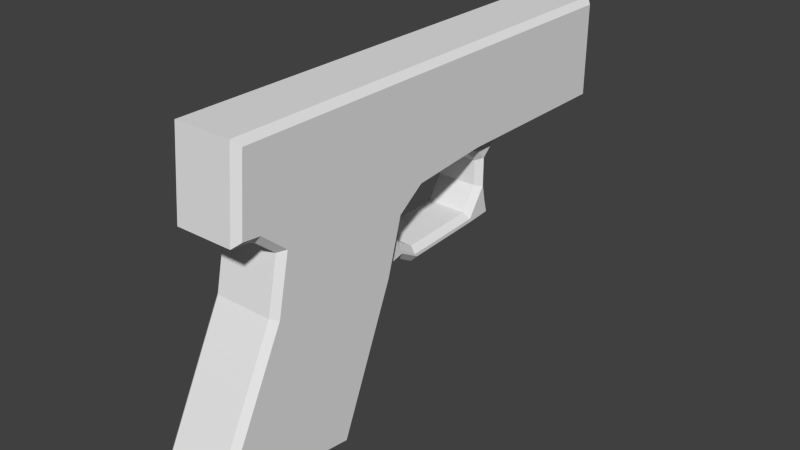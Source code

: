 # Source: itm_eq_pistol.blend  (saved by Blender 2.67.0; exported with 4.5.12 LTS)
import bpy
from mathutils import Matrix  # noqa: F401  (used for matrix-valued properties, if any)

bpy.ops.wm.read_factory_settings(use_empty=True)
scene = bpy.context.scene
scene.name = 'Scene'

# ---- collections
col_collection_1 = bpy.data.collections.new('Collection 1'); scene.collection.children.link(col_collection_1)

# ---- materials (node trees are filled in below, after node groups)
mat_material = bpy.data.materials.new('Material')
mat_material.alpha_threshold = 0.0
mat_material.use_transparent_shadow = False
mat_material.roughness = 0.5
mat_material.line_color = (0.0, 0.0, 0.0, 1.0)

# ---- material node trees

# ---- world
world_world = bpy.data.worlds.new('World'); scene.world = world_world
world_world.color = (0.05088, 0.05088, 0.05088)
world_world.use_sun_shadow = False
world_world.sun_shadow_jitter_overblur = 0.0
world_world.cycles.sampling_method = 'MANUAL'
world_world.cycles.sample_map_resolution = 256

# ---- meshes
me_cube = bpy.data.meshes.new('Cube')
me_cube.from_pydata([(0.02618, 0.0136, 0.004206), (-0.06118, 0.009479, 0.06217), (-0.03318, 0.0136, -0.004474), (0.03682, 0.0136, 0.009526), (0.004625, 0.0136, 0.07309), (-0.06846, 0.009479, 0.08709), (-0.0006955, 0.0136, 0.09801), (-0.07182, 0.009479, 0.06441), (-0.07294, 0.009479, 0.07169), (-0.08134, 0.009479, 0.05909), (-0.08134, 0.009479, 0.06637), (-0.1189, 0.009479, 0.06077), (-0.1175, 0.009479, 0.06805), (-0.1345, 0.009479, 0.06189), (-0.132, 0.009479, 0.07113), (-0.1247, 0.009479, 0.07869), (-0.1306, 0.009479, 0.07869), (-0.1247, 0.009479, 0.09045), (-0.1306, 0.009479, 0.09045), (-0.2037, 0.0136, 0.147), (-0.2037, 0.0136, 0.09839), (-0.01386, 0.0136, 0.147), (-0.08106, 0.0136, 0.147), (-0.0006955, 0.0136, 0.147), (0.009665, 0.0136, 0.1067), (0.009665, 0.0136, 0.147), (0.02002, 0.0136, 0.1078), (0.01666, 0.0136, 0.147), (-0.07994, 0.0136, 0.09521), (-0.09058, 0.0136, 0.147), (-0.1169, 0.009479, 0.09829), (-0.1211, 0.0136, 0.147), (-0.1393, 0.009479, 0.09829), (-0.1508, 0.0136, 0.147), (-0.2037, 0.007575, 0.139), (-0.2037, 0.007575, 0.1244), (-0.2078, 0.006175, 0.1376), (-0.2076, 0.006175, 0.1255), (-0.05853, 0.01651, 0.0631), (-0.03143, 0.01651, -0.001389), (0.02533, 0.01651, 0.006912), (0.03305, 0.01651, 0.01077), (0.001962, 0.01651, 0.07215), (-0.003786, 0.01651, 0.09907), (-0.06604, 0.01651, 0.08881), (-0.2009, 0.01651, 0.1442), (-0.1508, 0.01651, 0.1442), (-0.1393, 0.01651, 0.1011), (-0.2009, 0.01651, 0.1011), (-0.01386, 0.01651, 0.1442), (-0.08106, 0.01651, 0.1442), (-0.0006955, 0.01651, 0.1442), (0.008518, 0.01651, 0.1094), (0.009665, 0.01651, 0.1442), (0.01409, 0.01651, 0.1442), (0.017, 0.01651, 0.1103), (-0.07894, 0.01651, 0.09793), (-0.09058, 0.01651, 0.1442), (-0.1168, 0.01651, 0.1011), (-0.1211, 0.01651, 0.1442), (-0.06845, 0.01224, 0.07708), (-0.06517, 0.01224, 0.06587), (-0.07227, 0.01224, 0.06736), (-0.07054, 0.01224, 0.06989), (-0.08201, 0.01224, 0.06192), (-0.08058, 0.01224, 0.06353), (-0.1187, 0.01224, 0.06356), (-0.119, 0.01224, 0.06531), (-0.1293, 0.01224, 0.0705), (-0.1309, 0.01224, 0.06444), (-0.1275, 0.01224, 0.07782), (-0.1278, 0.01224, 0.07843), (-0.1275, 0.01224, 0.09161), (-0.1278, 0.01224, 0.09169), (-0.1237, 0.01224, 0.09549), (-0.132, 0.01224, 0.09549), (-0.2037, 0.0136, 0.1226), (0.01834, 0.0136, 0.1274), (-0.2037, 0.009059, 0.1317), (-0.2077, 0.007659, 0.1315), (-0.2009, 0.01651, 0.1226), (0.01555, 0.01651, 0.1273), (-0.2077, 0.006259, 0.1315), (-0.2048, 0.006259, 0.1315), (0.02618, 1.541e-08, 0.004206), (-0.005735, -3.455e-09, 0.06805), (-0.06118, -3.512e-08, 0.06217), (-0.03318, -1.882e-08, -0.004474), (0.02618, -0.0136, 0.004206), (-0.06118, -0.00948, 0.06217), (-0.03318, -0.0136, -0.004474), (0.03682, 2.061e-08, 0.009526), (0.004625, 2.586e-09, 0.07309), (0.03682, -0.0136, 0.009526), (0.004625, -0.0136, 0.07309), (-0.01386, -8.076e-09, 0.09269), (-0.06846, -3.867e-08, 0.08709), (-0.06846, -0.00948, 0.08709), (-0.0006955, -4.214e-10, 0.09801), (-0.0006955, -0.0136, 0.09801), (-0.07182, -4.032e-08, 0.06441), (-0.07182, -0.00948, 0.06441), (-0.07294, -4.086e-08, 0.07169), (-0.07294, -0.00948, 0.07169), (-0.08134, -4.497e-08, 0.05909), (-0.08134, -0.00948, 0.05909), (-0.08134, -4.497e-08, 0.06637), (-0.08134, -0.00948, 0.06637), (-0.1189, -6.852e-08, 0.06077), (-0.1189, -0.00948, 0.06077), (-0.1175, -6.784e-08, 0.06805), (-0.1175, -0.00948, 0.06805), (-0.1345, -7.619e-08, 0.06189), (-0.1345, -0.00948, 0.06189), (-0.132, -7.495e-08, 0.07113), (-0.132, -0.00948, 0.07113), (-0.1247, -7.14e-08, 0.07869), (-0.1247, -0.00948, 0.07869), (-0.1306, -7.427e-08, 0.07869), (-0.1306, -0.00948, 0.07869), (-0.1247, -7.14e-08, 0.09045), (-0.1247, -0.00948, 0.09045), (-0.1306, -7.427e-08, 0.09045), (-0.1306, -0.00948, 0.09045), (-0.2037, -0.0136, 0.147), (-0.2037, -1.204e-07, 0.147), (-0.2037, -0.0136, 0.09839), (-0.01386, -8.076e-09, 0.147), (-0.08106, -4.483e-08, 0.147), (-0.01386, -0.0136, 0.147), (-0.08106, -0.0136, 0.147), (-0.0006955, -4.214e-10, 0.147), (-0.0006955, -0.0136, 0.147), (0.009665, 5.376e-09, 0.1067), (0.009665, -0.0136, 0.1067), (0.009665, 5.376e-09, 0.147), (0.009665, -0.0136, 0.147), (0.02002, 1.109e-08, 0.1078), (0.02002, -0.0136, 0.1078), (0.01666, 9.449e-09, 0.147), (0.01666, -0.0136, 0.147), (-0.07994, -4.428e-08, 0.09521), (-0.07994, -0.0136, 0.09521), (-0.09058, -5.47e-08, 0.147), (-0.09058, -0.0136, 0.147), (-0.1169, -6.756e-08, 0.09829), (-0.1169, -0.00948, 0.09829), (-0.1211, -6.962e-08, 0.147), (-0.1211, -0.0136, 0.147), (-0.1393, -7.851e-08, 0.09829), (-0.1393, -0.00948, 0.09829), (-0.1508, -8.412e-08, 0.147), (-0.1508, -0.0136, 0.147), (-0.2037, -0.007575, 0.139), (-0.2037, -1.204e-07, 0.1405), (-0.2037, -0.007575, 0.1244), (-0.2037, -1.204e-07, 0.1231), (-0.2078, -0.006175, 0.1376), (-0.2078, -1.224e-07, 0.139), (-0.2076, -0.006175, 0.1255), (-0.2076, -1.223e-07, 0.1241), (-0.05853, -0.01651, 0.0631), (-0.03143, -0.01651, -0.001389), (0.02533, -0.01651, 0.006912), (0.03305, -0.01651, 0.01077), (0.001962, -0.01651, 0.07215), (-0.003786, -0.01651, 0.09907), (-0.06604, -0.01651, 0.08881), (-0.2009, -0.01651, 0.1442), (-0.1508, -0.01651, 0.1442), (-0.1393, -0.01651, 0.1011), (-0.2009, -0.01651, 0.1011), (-0.01386, -0.01651, 0.1442), (-0.08106, -0.01651, 0.1442), (-0.0006955, -0.01651, 0.1442), (0.008518, -0.01651, 0.1094), (0.009665, -0.01651, 0.1442), (0.01409, -0.01651, 0.1442), (0.017, -0.01651, 0.1103), (-0.07894, -0.01651, 0.09793), (-0.09058, -0.01651, 0.1442), (-0.1168, -0.01651, 0.1011), (-0.1211, -0.01651, 0.1442), (-0.06845, -0.01224, 0.07708), (-0.06517, -0.01224, 0.06587), (-0.07227, -0.01224, 0.06736), (-0.07054, -0.01224, 0.06989), (-0.08201, -0.01224, 0.06192), (-0.08058, -0.01224, 0.06353), (-0.1187, -0.01224, 0.06356), (-0.119, -0.01224, 0.06531), (-0.1293, -0.01224, 0.0705), (-0.1309, -0.01224, 0.06444), (-0.1275, -0.01224, 0.07782), (-0.1278, -0.01224, 0.07843), (-0.1275, -0.01224, 0.09161), (-0.1278, -0.01224, 0.09169), (-0.1237, -0.01224, 0.09549), (-0.132, -0.01224, 0.09549), (-0.2078, -1.224e-07, 0.1362), (-0.2076, -1.223e-07, 0.1269), (-0.2078, -1.224e-07, 0.1373), (-0.2076, -1.223e-07, 0.1261), (-0.2049, -1.21e-07, 0.1362), (-0.2047, -1.209e-07, 0.1269), (-0.2049, -1.21e-07, 0.1373), (-0.2047, -1.209e-07, 0.1261), (-0.2037, -0.0136, 0.1226), (-0.2037, -1.204e-07, 0.09839), (0.01834, -0.0136, 0.1274), (0.01834, 1.027e-08, 0.1274), (-0.2037, -0.009059, 0.1317), (-0.2037, -1.204e-07, 0.1317), (-0.2077, -0.007659, 0.1315), (-0.2009, -0.01651, 0.1226), (0.01555, -0.01651, 0.1273), (-0.2077, -0.006259, 0.1315), (-0.2077, -1.224e-07, 0.1315), (-0.2048, -0.006259, 0.1315), (-0.2048, -1.209e-07, 0.1315)], [], [(84, 0, 3, 91), (43, 42, 41, 40, 39, 38, 44, 56, 58, 47, 48, 80, 45, 46, 59, 57, 50, 49, 51, 53, 54, 81, 55, 52), (1, 2, 87, 86), (2, 0, 84, 87), (3, 4, 92, 91), (92, 4, 6, 98), (1, 86, 100, 7), (96, 5, 8, 102), (102, 8, 10, 106), (7, 100, 104, 9), (9, 104, 108, 11), (106, 10, 12, 110), (13, 112, 114, 14), (11, 108, 112, 13), (110, 12, 15, 116), (14, 114, 118, 16), (35, 156, 160, 37), (116, 15, 17, 120), (16, 118, 122, 18), (151, 33, 19, 125), (21, 22, 128, 127), (21, 127, 131, 23), (98, 6, 24, 133), (23, 131, 135, 25), (210, 77, 27, 139), (133, 24, 26, 137), (25, 135, 139, 27), (128, 22, 29, 143), (5, 96, 141, 28), (28, 141, 145, 30), (143, 29, 31, 147), (147, 31, 33, 151), (18, 122, 149, 32), (68, 71, 73, 75, 74, 72, 70, 67, 65, 63, 60, 61, 62, 64, 66, 69), (120, 17, 30, 145), (76, 20, 35, 78), (125, 19, 34, 154), (78, 35, 37, 79), (154, 34, 36, 158), (38, 39, 2, 1), (39, 40, 0, 2), (41, 42, 4, 3), (40, 41, 3, 0), (42, 43, 6, 4), (46, 45, 19, 33), (48, 47, 32, 20), (80, 48, 20, 76), (49, 50, 22, 21), (51, 49, 21, 23), (43, 52, 24, 6), (53, 51, 23, 25), (81, 54, 27, 77), (52, 55, 26, 24), (54, 53, 25, 27), (56, 44, 5, 28), (50, 57, 29, 22), (58, 56, 28, 30), (57, 59, 31, 29), (47, 58, 30, 32), (59, 46, 33, 31), (5, 44, 38, 1, 61, 60), (62, 61, 1, 7), (60, 63, 8, 5), (64, 62, 7, 9), (63, 65, 10, 8), (66, 64, 9, 11), (65, 67, 12, 10), (68, 69, 13, 14), (69, 66, 11, 13), (67, 70, 15, 12), (71, 68, 14, 16), (70, 72, 17, 15), (73, 71, 16, 18), (74, 75, 32, 30), (75, 73, 18, 32), (72, 74, 30, 17), (82, 199, 36, 79), (199, 201, 158, 36), (202, 200, 37, 160), (83, 219, 205, 203), (82, 200, 204, 83), (137, 26, 77, 210), (19, 76, 78, 34), (34, 78, 79, 36), (45, 80, 76, 19), (55, 81, 77, 26), (200, 82, 79, 37), (204, 206, 219, 83), (199, 82, 83, 203), (32, 149, 208, 20), (20, 208, 156, 35), (84, 91, 93, 88), (166, 175, 178, 215, 177, 176, 174, 172, 173, 180, 182, 169, 168, 214, 171, 170, 181, 179, 167, 161, 162, 163, 164, 165), (89, 86, 87, 90), (90, 87, 84, 88), (93, 91, 92, 94), (85, 92, 91, 84), (92, 98, 99, 94), (85, 95, 98, 92), (89, 101, 100, 86), (96, 102, 103, 97), (86, 100, 102, 96), (102, 106, 107, 103), (100, 104, 106, 102), (101, 105, 104, 100), (105, 109, 108, 104), (106, 110, 111, 107), (104, 108, 110, 106), (113, 115, 114, 112), (109, 113, 112, 108), (114, 118, 116, 110), (108, 112, 114, 110), (118, 122, 120, 116), (110, 116, 117, 111), (115, 119, 118, 114), (155, 159, 160, 156), (116, 120, 121, 117), (119, 123, 122, 118), (151, 125, 124, 152), (129, 127, 128, 130), (129, 132, 131, 127), (98, 133, 134, 99), (132, 136, 135, 131), (210, 139, 140, 209), (133, 137, 138, 134), (136, 140, 139, 135), (128, 143, 144, 130), (97, 142, 141, 96), (142, 146, 145, 141), (143, 147, 148, 144), (147, 151, 152, 148), (122, 149, 145, 120), (123, 150, 149, 122), (191, 192, 189, 187, 185, 184, 183, 186, 188, 190, 193, 195, 197, 198, 196, 194), (120, 145, 146, 121), (207, 211, 155, 126), (208, 212, 154, 125), (125, 154, 153, 124), (200, 204, 206, 202), (211, 213, 159, 155), (154, 158, 157, 153), (161, 89, 90, 162), (162, 90, 88, 163), (164, 93, 94, 165), (163, 88, 93, 164), (165, 94, 99, 166), (169, 152, 124, 168), (171, 126, 150, 170), (214, 207, 126, 171), (172, 129, 130, 173), (174, 132, 129, 172), (166, 99, 134, 175), (176, 136, 132, 174), (215, 209, 140, 177), (175, 134, 138, 178), (177, 140, 136, 176), (179, 142, 97, 167), (173, 130, 144, 180), (181, 146, 142, 179), (180, 144, 148, 182), (170, 150, 146, 181), (182, 148, 152, 169), (97, 183, 184, 89, 161, 167), (185, 101, 89, 184), (183, 97, 103, 186), (187, 105, 101, 185), (186, 103, 107, 188), (189, 109, 105, 187), (188, 107, 111, 190), (191, 115, 113, 192), (192, 113, 109, 189), (190, 111, 117, 193), (194, 119, 115, 191), (193, 117, 121, 195), (196, 123, 119, 194), (197, 146, 150, 198), (198, 150, 123, 196), (195, 121, 146, 197), (216, 213, 157, 199), (199, 157, 158, 201), (202, 160, 159, 200), (218, 203, 205, 219), (217, 219, 205, 201), (201, 205, 203, 199), (216, 218, 204, 200), (137, 210, 209, 138), (124, 153, 211, 207), (153, 157, 213, 211), (168, 124, 207, 214), (178, 138, 209, 215), (200, 159, 213, 216), (204, 218, 219, 206), (202, 206, 219, 217), (199, 203, 218, 216), (150, 126, 208, 149), (126, 155, 156, 208), (212, 217, 158, 154), (217, 160, 202), (208, 156, 212), (156, 160, 217, 212), (201, 158, 217)])
_uv = me_cube.uv_layers.new(name='UVMap')
_uv.uv.foreach_set('vector', [0.5789, 0.263, 0.5786, 0.2856, 0.5605, 0.2862, 0.5608, 0.2636, 0.1823, 0.5602, 0.1582, 0.4531, 0.0319, 0.21, 0.06233, 0.1942, 0.287, 0.1584, 0.3976, 0.4142, 0.4287, 0.5163, 0.4803, 0.552, 0.6305, 0.5628, 0.7197, 0.5617, 0.964, 0.5587, 0.9651, 0.6446, 0.9661, 0.7306, 0.7674, 0.733, 0.6497, 0.7344, 0.5287, 0.7359, 0.4909, 0.7364, 0.2244, 0.7396, 0.1723, 0.7402, 0.1312, 0.7407, 0.1136, 0.741, 0.107, 0.6734, 0.1004, 0.6059, 0.134, 0.6019, 0.8051, 0.2574, 0.6941, 0.2647, 0.6941, 0.242, 0.8051, 0.2417, 0.6785, 0.2858, 0.5786, 0.2856, 0.5789, 0.263, 0.6788, 0.2632, 0.6941, 0.3023, 0.8104, 0.3019, 0.8104, 0.3246, 0.6941, 0.325, 0.8104, 0.3246, 0.8104, 0.3019, 0.853, 0.3018, 0.8531, 0.3245, 0.8068, 0.264, 0.8068, 0.2483, 0.8245, 0.2488, 0.8245, 0.2644, 0.9479, 0.2696, 0.9478, 0.2854, 0.9219, 0.2853, 0.922, 0.2695, 0.601, 0.263, 0.601, 0.2472, 0.6158, 0.2471, 0.6158, 0.2629, 0.8245, 0.2644, 0.8245, 0.2488, 0.8407, 0.248, 0.8407, 0.2636, 0.8407, 0.2636, 0.8407, 0.248, 0.9035, 0.2485, 0.9035, 0.2642, 0.6158, 0.2629, 0.6158, 0.2471, 0.6758, 0.2473, 0.6758, 0.263, 0.853, 0.2478, 0.8531, 0.232, 0.8686, 0.2321, 0.8685, 0.2479, 0.9035, 0.2642, 0.9035, 0.2485, 0.9297, 0.2488, 0.9297, 0.2645, 0.8106, 0.2478, 0.8106, 0.2321, 0.8309, 0.2321, 0.8308, 0.2479, 0.8685, 0.2479, 0.8686, 0.2321, 0.8813, 0.2321, 0.8812, 0.2479, 0.6941, 0.2841, 0.6813, 0.2841, 0.6815, 0.2777, 0.6919, 0.2777, 0.8308, 0.2479, 0.8309, 0.2321, 0.85, 0.2322, 0.8499, 0.248, 0.8812, 0.2479, 0.8813, 0.2321, 0.901, 0.2322, 0.9009, 0.248, 0.84, 0.382, 0.8399, 0.3593, 0.9282, 0.3592, 0.9283, 0.3819, 0.6115, 0.3596, 0.7236, 0.3595, 0.7236, 0.3821, 0.6115, 0.3823, 0.6115, 0.3596, 0.6115, 0.3823, 0.5896, 0.3823, 0.5895, 0.3596, 0.5959, 0.2339, 0.5957, 0.2565, 0.5779, 0.2577, 0.5781, 0.2351, 0.5895, 0.3596, 0.5896, 0.3823, 0.5723, 0.3823, 0.5722, 0.3596, 0.8893, 0.2972, 0.8894, 0.2745, 0.9219, 0.2746, 0.9219, 0.2973, 0.5781, 0.2351, 0.5779, 0.2577, 0.5605, 0.2577, 0.5607, 0.2352, 0.5722, 0.3596, 0.5723, 0.3823, 0.5606, 0.3823, 0.5605, 0.3597, 0.7236, 0.3821, 0.7236, 0.3595, 0.7395, 0.3594, 0.7395, 0.3821, 0.6981, 0.3407, 0.698, 0.325, 0.7168, 0.3262, 0.717, 0.3488, 0.717, 0.3488, 0.7168, 0.3262, 0.7786, 0.3264, 0.7787, 0.3421, 0.7395, 0.3821, 0.7395, 0.3594, 0.7904, 0.3594, 0.7905, 0.3821, 0.7905, 0.3821, 0.7904, 0.3594, 0.8399, 0.3593, 0.84, 0.382, 0.802, 0.3407, 0.8019, 0.325, 0.8161, 0.3262, 0.8162, 0.3419, 0.8665, 0.3384, 0.861, 0.3707, 0.8616, 0.4246, 0.8788, 0.4398, 0.845, 0.4402, 0.8605, 0.4242, 0.8598, 0.3683, 0.8246, 0.3179, 0.6694, 0.3125, 0.6292, 0.3388, 0.6211, 0.3682, 0.6073, 0.3228, 0.636, 0.3285, 0.6751, 0.3059, 0.8234, 0.3108, 0.8729, 0.3137, 0.7921, 0.325, 0.7922, 0.3407, 0.7787, 0.3421, 0.7786, 0.3264, 0.8967, 0.3249, 0.8561, 0.325, 0.8996, 0.3147, 0.9118, 0.3172, 0.9374, 0.3021, 0.9375, 0.3247, 0.924, 0.3147, 0.9266, 0.3021, 0.9363, 0.3322, 0.9241, 0.3316, 0.9261, 0.325, 0.9362, 0.3253, 0.6941, 0.2913, 0.6814, 0.2913, 0.6836, 0.2841, 0.6939, 0.2842, 0.8068, 0.2692, 0.6994, 0.2695, 0.6941, 0.2647, 0.8051, 0.2574, 0.6753, 0.2911, 0.5799, 0.2909, 0.5786, 0.2856, 0.6785, 0.2858, 0.6976, 0.2974, 0.8099, 0.2971, 0.8104, 0.3019, 0.6941, 0.3023, 0.5799, 0.2909, 0.5667, 0.2913, 0.5605, 0.2862, 0.5786, 0.2856, 0.8099, 0.2971, 0.856, 0.2969, 0.853, 0.3018, 0.8104, 0.3019, 0.8403, 0.3544, 0.9239, 0.3543, 0.9282, 0.3592, 0.8399, 0.3593, 0.9193, 0.3535, 0.8162, 0.3541, 0.8162, 0.3419, 0.9241, 0.3482, 0.9645, 0.6499, 0.9634, 0.5623, 0.9758, 0.5512, 0.977, 0.6497, 0.6119, 0.3546, 0.724, 0.3545, 0.7236, 0.3595, 0.6115, 0.3596, 0.5899, 0.3547, 0.6119, 0.3546, 0.6115, 0.3596, 0.5895, 0.3596, 0.167, 0.5638, 0.1178, 0.6063, 0.1142, 0.5954, 0.1556, 0.5596, 0.5726, 0.3547, 0.5899, 0.3547, 0.5895, 0.3596, 0.5722, 0.3596, 0.8903, 0.2696, 0.9184, 0.2697, 0.9219, 0.2746, 0.8894, 0.2745, 0.5797, 0.263, 0.5654, 0.263, 0.5605, 0.2577, 0.5779, 0.2577, 0.5652, 0.3547, 0.5726, 0.3547, 0.5722, 0.3596, 0.5605, 0.3597, 0.7152, 0.3541, 0.6941, 0.3527, 0.6981, 0.3407, 0.717, 0.3488, 0.724, 0.3545, 0.7399, 0.3545, 0.7395, 0.3594, 0.7236, 0.3595, 0.7784, 0.3543, 0.7152, 0.3541, 0.717, 0.3488, 0.7787, 0.3421, 0.7399, 0.3545, 0.7908, 0.3544, 0.7904, 0.3594, 0.7395, 0.3594, 0.8162, 0.3541, 0.7784, 0.3543, 0.7787, 0.3421, 0.8162, 0.3419, 0.7908, 0.3544, 0.8403, 0.3544, 0.8399, 0.3593, 0.7904, 0.3594, 0.6227, 0.4088, 0.6102, 0.4159, 0.5785, 0.3119, 0.5921, 0.3079, 0.6073, 0.3228, 0.6211, 0.3682, 0.8251, 0.2695, 0.8133, 0.2692, 0.8068, 0.264, 0.8245, 0.2644, 0.6211, 0.3682, 0.6292, 0.3388, 0.6401, 0.346, 0.6227, 0.4088, 0.8417, 0.2687, 0.8251, 0.2695, 0.8245, 0.2644, 0.8407, 0.2636, 0.6292, 0.3388, 0.6694, 0.3125, 0.6738, 0.324, 0.6401, 0.346, 0.9031, 0.2692, 0.8417, 0.2687, 0.8407, 0.2636, 0.9035, 0.2642, 0.615, 0.2424, 0.6788, 0.2426, 0.6758, 0.2473, 0.6158, 0.2471, 0.8665, 0.3384, 0.8729, 0.3137, 0.8885, 0.3032, 0.8787, 0.3408, 0.9235, 0.2694, 0.9031, 0.2692, 0.9035, 0.2642, 0.9297, 0.2645, 0.8068, 0.2274, 0.8306, 0.2275, 0.8309, 0.2321, 0.8106, 0.2321, 0.861, 0.3707, 0.8665, 0.3384, 0.8787, 0.3408, 0.8735, 0.3716, 0.8306, 0.2275, 0.853, 0.2276, 0.85, 0.2322, 0.8309, 0.2321, 0.8616, 0.4246, 0.861, 0.3707, 0.8735, 0.3716, 0.874, 0.4194, 0.8677, 0.2973, 0.8816, 0.2973, 0.8934, 0.302, 0.856, 0.3021, 0.8788, 0.4398, 0.8616, 0.4246, 0.874, 0.4194, 0.9095, 0.4508, 0.8605, 0.4242, 0.845, 0.4402, 0.819, 0.4519, 0.8503, 0.4196, 0.9344, 0.2958, 0.9421, 0.2933, 0.9445, 0.2956, 0.9344, 0.2981, 0.9421, 0.2933, 0.9439, 0.2854, 0.9468, 0.2854, 0.9445, 0.2956, 0.9252, 0.2854, 0.9267, 0.2933, 0.9243, 0.2957, 0.9219, 0.2854, 0.9333, 0.3543, 0.9332, 0.3439, 0.9428, 0.3439, 0.941, 0.3518, 0.9318, 0.3322, 0.9396, 0.3322, 0.9397, 0.3371, 0.9319, 0.3371, 0.8568, 0.2971, 0.8568, 0.2744, 0.8894, 0.2745, 0.8893, 0.2972, 0.9375, 0.3247, 0.8967, 0.3249, 0.9118, 0.3172, 0.924, 0.3147, 0.9485, 0.3322, 0.9363, 0.3322, 0.9362, 0.3253, 0.9463, 0.325, 0.9655, 0.7374, 0.9645, 0.6499, 0.977, 0.6497, 0.9782, 0.7486, 0.8621, 0.2695, 0.8903, 0.2696, 0.8894, 0.2745, 0.8568, 0.2744, 0.9267, 0.2933, 0.9344, 0.2958, 0.9344, 0.2981, 0.9243, 0.2957, 0.9255, 0.3518, 0.9241, 0.3439, 0.9332, 0.3439, 0.9333, 0.3543, 0.9241, 0.3322, 0.9318, 0.3322, 0.9319, 0.3371, 0.9242, 0.3371, 0.8162, 0.3419, 0.8161, 0.3262, 0.9239, 0.3257, 0.9241, 0.3482, 0.8561, 0.325, 0.856, 0.3023, 0.8974, 0.3022, 0.8996, 0.3147, 0.5789, 0.263, 0.5608, 0.2636, 0.5605, 0.2862, 0.5786, 0.2856, 0.1823, 0.5602, 0.134, 0.6019, 0.1004, 0.6059, 0.107, 0.6734, 0.1136, 0.741, 0.1312, 0.7407, 0.1723, 0.7402, 0.2244, 0.7396, 0.4909, 0.7364, 0.5287, 0.7359, 0.6497, 0.7344, 0.7674, 0.733, 0.9661, 0.7306, 0.9651, 0.6446, 0.964, 0.5587, 0.7197, 0.5617, 0.6305, 0.5628, 0.4803, 0.552, 0.4287, 0.5163, 0.3976, 0.4142, 0.287, 0.1584, 0.06233, 0.1942, 0.0319, 0.21, 0.1582, 0.4531, 0.8051, 0.2574, 0.8051, 0.2417, 0.6941, 0.242, 0.6941, 0.2647, 0.6785, 0.2858, 0.6788, 0.2632, 0.5789, 0.263, 0.5786, 0.2856, 0.6941, 0.3023, 0.6941, 0.325, 0.8104, 0.3246, 0.8104, 0.3019, 0.7374, 0.2695, 0.7364, 0.2888, 0.8555, 0.2968, 0.8568, 0.2769, 0.8104, 0.3246, 0.8531, 0.3245, 0.853, 0.3018, 0.8104, 0.3019, 0.7374, 0.2695, 0.6941, 0.2732, 0.6945, 0.2969, 0.7364, 0.2888, 0.8068, 0.264, 0.8245, 0.2644, 0.8245, 0.2488, 0.8068, 0.2483, 0.9479, 0.2696, 0.922, 0.2695, 0.9219, 0.2853, 0.9478, 0.2854, 0.6941, 0.2981, 0.6761, 0.301, 0.6737, 0.3131, 0.68, 0.3393, 0.601, 0.263, 0.6158, 0.2629, 0.6158, 0.2471, 0.601, 0.2472, 0.6761, 0.301, 0.6606, 0.2914, 0.66, 0.3036, 0.6737, 0.3131, 0.8245, 0.2644, 0.8407, 0.2636, 0.8407, 0.248, 0.8245, 0.2488, 0.8407, 0.2636, 0.9035, 0.2642, 0.9035, 0.2485, 0.8407, 0.248, 0.6158, 0.2629, 0.6758, 0.263, 0.6758, 0.2473, 0.6158, 0.2471, 0.6606, 0.2914, 0.5976, 0.2913, 0.5994, 0.3036, 0.66, 0.3036, 0.853, 0.2478, 0.8685, 0.2479, 0.8686, 0.2321, 0.8531, 0.232, 0.9035, 0.2642, 0.9297, 0.2645, 0.9297, 0.2488, 0.9035, 0.2485, 0.5748, 0.3076, 0.5766, 0.3204, 0.5864, 0.3209, 0.5994, 0.3036, 0.5976, 0.2913, 0.5713, 0.292, 0.5748, 0.3076, 0.5994, 0.3036, 0.5766, 0.3204, 0.5757, 0.3401, 0.5855, 0.3405, 0.5864, 0.3209, 0.8106, 0.2478, 0.8308, 0.2479, 0.8309, 0.2321, 0.8106, 0.2321, 0.8685, 0.2479, 0.8812, 0.2479, 0.8813, 0.2321, 0.8686, 0.2321, 0.6941, 0.2841, 0.6919, 0.2777, 0.6815, 0.2777, 0.6813, 0.2841, 0.8308, 0.2479, 0.8499, 0.248, 0.85, 0.2322, 0.8309, 0.2321, 0.8812, 0.2479, 0.9009, 0.248, 0.901, 0.2322, 0.8813, 0.2321, 0.84, 0.382, 0.9283, 0.3819, 0.9282, 0.3592, 0.8399, 0.3593, 0.6115, 0.3596, 0.6115, 0.3823, 0.7236, 0.3821, 0.7236, 0.3595, 0.6115, 0.3596, 0.5895, 0.3596, 0.5896, 0.3823, 0.6115, 0.3823, 0.5959, 0.2339, 0.5781, 0.2351, 0.5779, 0.2577, 0.5957, 0.2565, 0.5895, 0.3596, 0.5722, 0.3596, 0.5723, 0.3823, 0.5896, 0.3823, 0.8893, 0.2972, 0.9219, 0.2973, 0.9219, 0.2746, 0.8894, 0.2745, 0.5781, 0.2351, 0.5607, 0.2352, 0.5605, 0.2577, 0.5779, 0.2577, 0.5722, 0.3596, 0.5605, 0.3597, 0.5606, 0.3823, 0.5723, 0.3823, 0.7236, 0.3821, 0.7395, 0.3821, 0.7395, 0.3594, 0.7236, 0.3595, 0.6981, 0.3407, 0.717, 0.3488, 0.7168, 0.3262, 0.698, 0.325, 0.717, 0.3488, 0.7787, 0.3421, 0.7786, 0.3264, 0.7168, 0.3262, 0.7395, 0.3821, 0.7905, 0.3821, 0.7904, 0.3594, 0.7395, 0.3594, 0.7905, 0.3821, 0.84, 0.382, 0.8399, 0.3593, 0.7904, 0.3594, 0.5757, 0.3401, 0.5605, 0.3525, 0.598, 0.3543, 0.5855, 0.3405, 0.802, 0.3407, 0.8162, 0.3419, 0.8161, 0.3262, 0.8019, 0.325, 0.8665, 0.3384, 0.8729, 0.3137, 0.8234, 0.3108, 0.6751, 0.3059, 0.636, 0.3285, 0.6073, 0.3228, 0.6211, 0.3682, 0.6292, 0.3388, 0.6694, 0.3125, 0.8246, 0.3179, 0.8598, 0.3683, 0.8605, 0.4242, 0.845, 0.4402, 0.8788, 0.4398, 0.8616, 0.4246, 0.861, 0.3707, 0.7921, 0.325, 0.7786, 0.3264, 0.7787, 0.3421, 0.7922, 0.3407, 0.8967, 0.3249, 0.9118, 0.3172, 0.8996, 0.3147, 0.8561, 0.325, 0.0, 0.0, 0.0, 0.0, 0.0, 0.0, 0.0, 0.0, 0.9374, 0.3021, 0.9266, 0.3021, 0.924, 0.3147, 0.9375, 0.3247, 0.6814, 0.2728, 0.6813, 0.2777, 0.6892, 0.2777, 0.6893, 0.2728, 0.9363, 0.3322, 0.9362, 0.3253, 0.9261, 0.325, 0.9241, 0.3316, 0.6941, 0.2913, 0.6939, 0.2842, 0.6836, 0.2841, 0.6814, 0.2913, 0.8068, 0.2692, 0.8051, 0.2574, 0.6941, 0.2647, 0.6994, 0.2695, 0.6753, 0.2911, 0.6785, 0.2858, 0.5786, 0.2856, 0.5799, 0.2909, 0.6976, 0.2974, 0.6941, 0.3023, 0.8104, 0.3019, 0.8099, 0.2971, 0.5799, 0.2909, 0.5786, 0.2856, 0.5605, 0.2862, 0.5667, 0.2913, 0.8099, 0.2971, 0.8104, 0.3019, 0.853, 0.3018, 0.856, 0.2969, 0.8403, 0.3544, 0.8399, 0.3593, 0.9282, 0.3592, 0.9239, 0.3543, 0.9193, 0.3535, 0.9241, 0.3482, 0.8162, 0.3419, 0.8162, 0.3541, 0.9645, 0.6499, 0.977, 0.6497, 0.9758, 0.5512, 0.9634, 0.5623, 0.6119, 0.3546, 0.6115, 0.3596, 0.7236, 0.3595, 0.724, 0.3545, 0.5899, 0.3547, 0.5895, 0.3596, 0.6115, 0.3596, 0.6119, 0.3546, 0.167, 0.5638, 0.1556, 0.5596, 0.1142, 0.5954, 0.1178, 0.6063, 0.5726, 0.3547, 0.5722, 0.3596, 0.5895, 0.3596, 0.5899, 0.3547, 0.8903, 0.2696, 0.8894, 0.2745, 0.9219, 0.2746, 0.9184, 0.2697, 0.5797, 0.263, 0.5779, 0.2577, 0.5605, 0.2577, 0.5654, 0.263, 0.5652, 0.3547, 0.5605, 0.3597, 0.5722, 0.3596, 0.5726, 0.3547, 0.7152, 0.3541, 0.717, 0.3488, 0.6981, 0.3407, 0.6941, 0.3527, 0.724, 0.3545, 0.7236, 0.3595, 0.7395, 0.3594, 0.7399, 0.3545, 0.7784, 0.3543, 0.7787, 0.3421, 0.717, 0.3488, 0.7152, 0.3541, 0.7399, 0.3545, 0.7395, 0.3594, 0.7904, 0.3594, 0.7908, 0.3544, 0.8162, 0.3541, 0.8162, 0.3419, 0.7787, 0.3421, 0.7784, 0.3543, 0.7908, 0.3544, 0.7904, 0.3594, 0.8399, 0.3593, 0.8403, 0.3544, 0.6227, 0.4088, 0.6211, 0.3682, 0.6073, 0.3228, 0.5921, 0.3079, 0.5785, 0.3119, 0.6102, 0.4159, 0.8251, 0.2695, 0.8245, 0.2644, 0.8068, 0.264, 0.8133, 0.2692, 0.6211, 0.3682, 0.6227, 0.4088, 0.6401, 0.346, 0.6292, 0.3388, 0.8417, 0.2687, 0.8407, 0.2636, 0.8245, 0.2644, 0.8251, 0.2695, 0.6292, 0.3388, 0.6401, 0.346, 0.6738, 0.324, 0.6694, 0.3125, 0.9031, 0.2692, 0.9035, 0.2642, 0.8407, 0.2636, 0.8417, 0.2687, 0.615, 0.2424, 0.6158, 0.2471, 0.6758, 0.2473, 0.6788, 0.2426, 0.8665, 0.3384, 0.8787, 0.3408, 0.8885, 0.3032, 0.8729, 0.3137, 0.9235, 0.2694, 0.9297, 0.2645, 0.9035, 0.2642, 0.9031, 0.2692, 0.8068, 0.2274, 0.8106, 0.2321, 0.8309, 0.2321, 0.8306, 0.2275, 0.861, 0.3707, 0.8735, 0.3716, 0.8787, 0.3408, 0.8665, 0.3384, 0.8306, 0.2275, 0.8309, 0.2321, 0.85, 0.2322, 0.853, 0.2276, 0.8616, 0.4246, 0.874, 0.4194, 0.8735, 0.3716, 0.861, 0.3707, 0.8677, 0.2973, 0.856, 0.3021, 0.8934, 0.302, 0.8816, 0.2973, 0.8788, 0.4398, 0.9095, 0.4508, 0.874, 0.4194, 0.8616, 0.4246, 0.8605, 0.4242, 0.8503, 0.4196, 0.819, 0.4519, 0.845, 0.4402, 0.9344, 0.2958, 0.9344, 0.2981, 0.9445, 0.2956, 0.9421, 0.2933, 0.9421, 0.2933, 0.9445, 0.2956, 0.9468, 0.2854, 0.9439, 0.2854, 0.9252, 0.2854, 0.9219, 0.2854, 0.9243, 0.2957, 0.9267, 0.2933, 0.9333, 0.3543, 0.941, 0.3518, 0.9428, 0.3439, 0.9332, 0.3439, 0.9333, 0.339, 0.9332, 0.3439, 0.9428, 0.3439, 0.9429, 0.339, 0.6816, 0.2679, 0.6816, 0.2728, 0.6892, 0.2728, 0.6893, 0.2679, 0.9318, 0.3322, 0.9319, 0.3371, 0.9397, 0.3371, 0.9396, 0.3322, 0.8568, 0.2971, 0.8893, 0.2972, 0.8894, 0.2745, 0.8568, 0.2744, 0.9375, 0.3247, 0.924, 0.3147, 0.9118, 0.3172, 0.8967, 0.3249, 0.9485, 0.3322, 0.9463, 0.325, 0.9362, 0.3253, 0.9363, 0.3322, 0.9655, 0.7374, 0.9782, 0.7486, 0.977, 0.6497, 0.9645, 0.6499, 0.8621, 0.2695, 0.8568, 0.2744, 0.8894, 0.2745, 0.8903, 0.2696, 0.9267, 0.2933, 0.9243, 0.2957, 0.9344, 0.2981, 0.9344, 0.2958, 0.9255, 0.3518, 0.9333, 0.3543, 0.9332, 0.3439, 0.9241, 0.3439, 0.9242, 0.339, 0.9241, 0.3439, 0.9332, 0.3439, 0.9333, 0.339, 0.9241, 0.3322, 0.9242, 0.3371, 0.9319, 0.3371, 0.9318, 0.3322, 0.8162, 0.3419, 0.9241, 0.3482, 0.9239, 0.3257, 0.8161, 0.3262, 0.8561, 0.325, 0.8996, 0.3147, 0.8974, 0.3022, 0.856, 0.3023, 0.9158, 0.2479, 0.916, 0.2412, 0.9036, 0.241, 0.901, 0.248, 0.916, 0.2412, 0.9285, 0.2414, 0.9252, 0.2413, 0.0, 0.0, 0.0, 0.0, 0.0, 0.0, 0.9302, 0.2479, 0.9285, 0.2414, 0.916, 0.2412, 0.9158, 0.2479, 0.9429, 0.339, 0.9457, 0.3389, 0.9333, 0.339])
me_cube.materials.append(mat_material)
me_cube.use_remesh_preserve_volume = False
me_cube.use_remesh_preserve_attributes = False
me_cube.use_mirror_vertex_groups = False
me_cube.update()

# ---- objects
ob_pistol = bpy.data.objects.new('pistol', me_cube)

# ---- transforms, parenting, visibility, modifiers, constraints
ob_pistol.location = (0.0, 0.0, 0.0)
ob_pistol.rotation_euler = (0.0, 0.0, -1.571)
ob_pistol.lock_rotations_4d = False
ob_pistol.empty_display_type = 'ARROWS'
ob_pistol.lineart.crease_threshold = 0.0

# ---- collection membership
col_collection_1.objects.link(ob_pistol)

# ---- scene / render settings (as saved in the file)
scene.frame_start = 1; scene.frame_end = 250; scene.frame_set(1)
scene.render.engine = 'BLENDER_EEVEE_NEXT'
scene.render.image_settings.color_mode = 'RGB'
scene.render.image_settings.compression = 90
scene.render.resolution_percentage = 50
scene.render.dither_intensity = 0.0
scene.render.bake_margin = 2
scene.cycles.use_denoising = False
scene.cycles.samples = 10
scene.cycles.sampling_pattern = 'TABULATED_SOBOL'
scene.cycles.light_sampling_threshold = 0.0
scene.cycles.use_adaptive_sampling = False
scene.cycles.use_light_tree = False
scene.cycles.blur_glossy = 0.0
scene.cycles.volume_bounces = 1
scene.cycles.pixel_filter_type = 'GAUSSIAN'
scene.cycles.sample_clamp_indirect = 0.0
scene.view_settings.view_transform = 'Standard'
bpy.context.view_layer.update()

# ---- added for rendering (the .blend has no active camera and no usable light): camera, sun
cam_auto = bpy.data.cameras.new('AutoCamera')
cam_auto.lens = 50.0
cam_auto.sensor_width = 36.0
cam_auto.clip_end = 1000.0
ob_auto_camera = bpy.data.objects.new('AutoCamera', cam_auto)
scene.collection.objects.link(ob_auto_camera)
ob_auto_camera.location = (0.267989, -0.236081, 0.285658)
ob_auto_camera.rotation_euler = (1.09748, -7.21219e-08, 0.694738)
scene.camera = ob_auto_camera
light_auto_sun = bpy.data.lights.new('AutoSun', 'SUN')
light_auto_sun.energy = 3.0
light_auto_sun.angle = 0.0523599
ob_auto_sun = bpy.data.objects.new('AutoSun', light_auto_sun)
scene.collection.objects.link(ob_auto_sun)
ob_auto_sun.rotation_euler = (0.872665, 0.174533, 0.523599)
bpy.context.view_layer.update()
